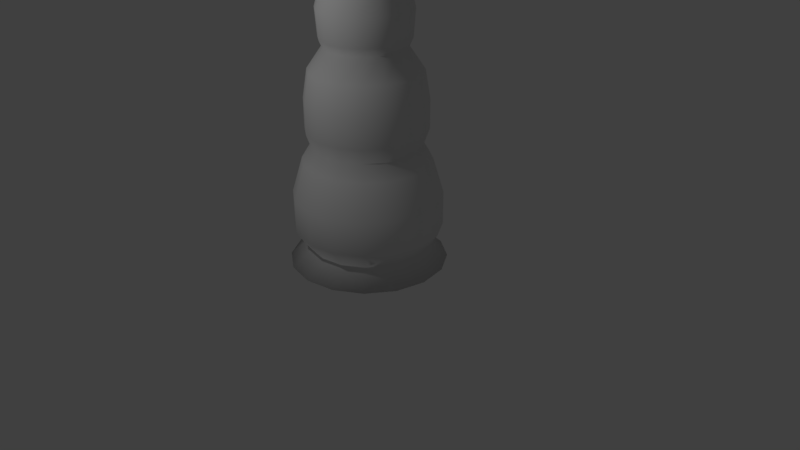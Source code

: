 # Source: Tentacle3D.blend  (saved by Blender 2.78.0; exported with 4.5.12 LTS)
import bpy
from mathutils import Matrix  # noqa: F401  (used for matrix-valued properties, if any)

bpy.ops.wm.read_factory_settings(use_empty=True)
scene = bpy.context.scene
scene.name = 'Scene'

# ---- collections
col_collection_1 = bpy.data.collections.new('Collection 1'); scene.collection.children.link(col_collection_1)

# ---- materials (node trees are filled in below, after node groups)
mat_material_001 = bpy.data.materials.new('Material.001')
mat_material_001.alpha_threshold = 0.0
mat_material_001.use_transparent_shadow = False
mat_material_001.roughness = 0.5

# ---- material node trees

# ---- world
world_world = bpy.data.worlds.new('World'); scene.world = world_world
world_world.color = (0.05088, 0.05088, 0.05088)
world_world.use_sun_shadow = False
world_world.sun_shadow_jitter_overblur = 0.0
world_world.cycles.sampling_method = 'MANUAL'

# ---- cameras
cam_camera = bpy.data.cameras.new('Camera')
cam_camera.clip_end = 100.0
cam_camera.lens = 35.0
cam_camera.sensor_width = 32.0
cam_camera.sensor_height = 18.0
cam_camera.ortho_scale = 7.314
cam_camera.dof.focus_distance = 0.0
cam_camera.dof.aperture_fstop = 128.0

# ---- lights
light_lamp = bpy.data.lights.new('Lamp', 'POINT')
light_lamp.transmission_factor = 0.0
light_lamp.cutoff_distance = 30.0
light_lamp.energy = 100.0
light_lamp.shadow_buffer_clip_start = 1.001
light_lamp.shadow_soft_size = 0.1
light_lamp.shadow_maximum_resolution = 0.006
light_lamp.use_absolute_resolution = True

# ---- meshes
me_cylinder = bpy.data.meshes.new('Cylinder')
me_cylinder.from_pydata([(0.0, 1.0, 0.0004997), (9.032e-09, 0.7576, 0.2168), (0.3827, 0.9239, 0.0004997), (0.2899, 0.6999, 0.2168), (0.7071, 0.7071, 0.0004997), (0.5357, 0.5357, 0.2168), (0.9239, 0.3827, 0.0004997), (0.6999, 0.2899, 0.2168), (1.0, -4.371e-08, 0.0004997), (0.7576, -3.04e-08, 0.2168), (0.9239, -0.3827, 0.0004997), (0.6999, -0.2899, 0.2168), (0.7071, -0.7071, 0.0004997), (0.5357, -0.5357, 0.2168), (0.3827, -0.9239, 0.0004997), (0.2899, -0.6999, 0.2168), (1.51e-07, -1.0, 0.0004997), (1.234e-07, -0.7576, 0.2168), (-0.3827, -0.9239, 0.0004997), (-0.2899, -0.6999, 0.2168), (-0.7071, -0.7071, 0.0004997), (-0.5357, -0.5357, 0.2168), (-0.9239, -0.3827, 0.0004997), (-0.6999, -0.2899, 0.2168), (-1.0, 1.192e-08, 0.0004997), (-0.7576, 1.174e-08, 0.2168), (-0.9239, 0.3827, 0.0004997), (-0.6999, 0.2899, 0.2168), (-0.7071, 0.7071, 0.0004997), (-0.5357, 0.5357, 0.2168), (-0.3827, 0.9239, 0.0004997), (-0.2899, 0.6999, 0.2168), (-3.656e-09, 0.9346, 0.4572), (0.3576, 0.8634, 0.4572), (0.6608, 0.6608, 0.4572), (0.8634, 0.3576, 0.4572), (0.9346, -3.664e-08, 0.4572), (0.8634, -0.3576, 0.4572), (0.6608, -0.6608, 0.4572), (0.3576, -0.8634, 0.4572), (1.375e-07, -0.9346, 0.4572), (-0.3576, -0.8634, 0.4572), (-0.6608, -0.6608, 0.4572), (-0.8634, -0.3576, 0.4572), (-0.9346, 1.536e-08, 0.4572), (-0.8634, 0.3576, 0.4572), (-0.6608, 0.6608, 0.4572), (-0.3576, 0.8634, 0.4572), (-3.656e-09, 0.9346, 0.8848), (0.3576, 0.8634, 0.8848), (0.6608, 0.6608, 0.8848), (0.8634, 0.3576, 0.8848), (0.9346, -3.664e-08, 0.8848), (0.8634, -0.3576, 0.8848), (0.6608, -0.6608, 0.8848), (0.3576, -0.8634, 0.8848), (1.375e-07, -0.9346, 0.8848), (-0.3576, -0.8634, 0.8848), (-0.6608, -0.6608, 0.8848), (-0.8634, -0.3576, 0.8848), (-0.9346, 1.536e-08, 0.8848), (-0.8634, 0.3576, 0.8848), (-0.6608, 0.6608, 0.8848), (-0.3576, 0.8634, 0.8848), (4.308e-09, 0.8012, 1.334), (0.3066, 0.7402, 1.334), (0.5665, 0.5665, 1.334), (0.7402, 0.3066, 1.334), (0.8012, -3.061e-08, 1.334), (0.7402, -0.3066, 1.334), (0.5665, -0.5665, 1.334), (0.3066, -0.7402, 1.334), (1.253e-07, -0.8012, 1.334), (-0.3066, -0.7402, 1.334), (-0.5665, -0.5665, 1.334), (-0.7402, -0.3066, 1.334), (-0.8012, 1.396e-08, 1.334), (-0.7402, 0.3066, 1.334), (-0.5665, 0.5665, 1.334), (-0.3066, 0.7402, 1.334), (1.006e-08, 0.6853, 1.525), (0.2622, 0.6331, 1.525), (0.4845, 0.4845, 1.525), (0.6331, 0.2622, 1.525), (0.6853, -2.475e-08, 1.525), (0.6331, -0.2622, 1.525), (0.4845, -0.4845, 1.525), (0.2622, -0.6331, 1.525), (1.135e-07, -0.6853, 1.525), (-0.2622, -0.6331, 1.525), (-0.4845, -0.4845, 1.525), (-0.6331, -0.2622, 1.525), (-0.6853, 1.337e-08, 1.525), (-0.6331, 0.2622, 1.525), (-0.4845, 0.4845, 1.525), (-0.2622, 0.6331, 1.525), (4.917e-09, 0.7537, 1.715), (0.2884, 0.6964, 1.715), (0.533, 0.533, 1.715), (0.6964, 0.2884, 1.715), (0.7537, -2.834e-08, 1.715), (0.6964, -0.2884, 1.715), (0.533, -0.533, 1.715), (0.2884, -0.6964, 1.715), (1.187e-07, -0.7537, 1.715), (-0.2884, -0.6964, 1.715), (-0.533, -0.533, 1.715), (-0.6964, -0.2884, 1.715), (-0.7537, 1.359e-08, 1.715), (-0.6964, 0.2884, 1.715), (-0.533, 0.533, 1.715), (-0.2884, 0.6964, 1.715), (4.917e-09, 0.7537, 2.089), (0.2884, 0.6964, 2.089), (0.533, 0.533, 2.089), (0.6964, 0.2884, 2.089), (0.7537, -2.834e-08, 2.089), (0.6964, -0.2884, 2.089), (0.533, -0.533, 2.089), (0.2884, -0.6964, 2.089), (1.187e-07, -0.7537, 2.089), (-0.2884, -0.6964, 2.089), (-0.533, -0.533, 2.089), (-0.6964, -0.2884, 2.089), (-0.7537, 1.359e-08, 2.089), (-0.6964, 0.2884, 2.089), (-0.533, 0.533, 2.089), (-0.2884, 0.6964, 2.089), (1.109e-08, 0.6947, 2.446), (0.2659, 0.6419, 2.446), (0.4913, 0.4913, 2.446), (0.6419, 0.2659, 2.446), (0.6947, -2.671e-08, 2.446), (0.6419, -0.2659, 2.446), (0.4913, -0.4913, 2.446), (0.2659, -0.6419, 2.446), (1.16e-07, -0.6947, 2.446), (-0.2659, -0.6419, 2.446), (-0.4913, -0.4913, 2.446), (-0.6419, -0.2659, 2.446), (-0.6947, 1.194e-08, 2.446), (-0.6419, 0.2659, 2.446), (-0.4913, 0.4913, 2.446), (-0.2659, 0.6419, 2.446), (3.107e-08, 0.5084, 2.717), (0.1945, 0.4697, 2.717), (0.3595, 0.3595, 2.717), (0.4697, 0.1945, 2.717), (0.5084, -2.085e-08, 2.717), (0.4697, -0.1945, 2.717), (0.3595, -0.3595, 2.717), (0.1945, -0.4697, 2.717), (1.078e-07, -0.5084, 2.717), (-0.1945, -0.4697, 2.717), (-0.3595, -0.3595, 2.717), (-0.4697, -0.1945, 2.717), (-0.5084, 7.438e-09, 2.717), (-0.4697, 0.1945, 2.717), (-0.3595, 0.3595, 2.717), (-0.1945, 0.4697, 2.717), (2.584e-08, 0.5525, 2.816), (0.2114, 0.5104, 2.816), (0.3907, 0.3907, 2.816), (0.5104, 0.2114, 2.816), (0.5525, -2.298e-08, 2.816), (0.5104, -0.2114, 2.816), (0.3907, -0.3907, 2.816), (0.2114, -0.5104, 2.816), (1.093e-07, -0.5525, 2.816), (-0.2114, -0.5104, 2.816), (-0.3907, -0.3907, 2.816), (-0.5104, -0.2114, 2.816), (-0.5525, 7.76e-09, 2.816), (-0.5104, 0.2114, 2.816), (-0.3907, 0.3907, 2.816), (-0.2114, 0.5104, 2.816), (2.324e-08, 0.5777, 3.16), (0.2211, 0.5337, 3.16), (0.4085, 0.4085, 3.16), (0.5337, 0.2211, 3.16), (0.5777, -2.42e-08, 3.16), (0.5337, -0.2211, 3.16), (0.4085, -0.4085, 3.16), (0.2211, -0.5337, 3.16), (1.105e-07, -0.5777, 3.16), (-0.2211, -0.5337, 3.16), (-0.4085, -0.4085, 3.16), (-0.5337, -0.2211, 3.16), (-0.5777, 7.944e-09, 3.16), (-0.5337, 0.2211, 3.16), (-0.4085, 0.4085, 3.16), (-0.2211, 0.5337, 3.16), (4.1e-08, 0.4553, 3.603), (0.1742, 0.4207, 3.603), (0.322, 0.322, 3.603), (0.4207, 0.1742, 3.603), (0.4553, -1.828e-08, 3.603), (0.4207, -0.1742, 3.603), (0.322, -0.322, 3.603), (0.1742, -0.4207, 3.603), (1.098e-07, -0.4553, 3.603), (-0.1742, -0.4207, 3.603), (-0.322, -0.322, 3.603), (-0.4207, -0.1742, 3.603), (-0.4553, 7.051e-09, 3.603), (-0.4207, 0.1742, 3.603), (-0.322, 0.322, 3.603), (-0.1742, 0.4207, 3.603), (5.17e-08, 0.3567, 3.835), (0.1365, 0.3296, 3.835), (0.2523, 0.2523, 3.835), (0.3296, 0.1365, 3.835), (0.3567, -1.021e-08, 3.835), (0.3296, -0.1365, 3.835), (0.2523, -0.2523, 3.835), (0.1365, -0.3296, 3.835), (1.056e-07, -0.3567, 3.835), (-0.1365, -0.3296, 3.835), (-0.2523, -0.2523, 3.835), (-0.3296, -0.1365, 3.835), (-0.3567, 9.638e-09, 3.835), (-0.3296, 0.1365, 3.835), (-0.2523, 0.2523, 3.835), (-0.1365, 0.3296, 3.835), (6.524e-08, 0.2314, 4.21), (0.08855, 0.2138, 4.21), (0.1636, 0.1636, 4.21), (0.2138, 0.08855, 4.21), (0.2314, -8.53e-09, 4.21), (0.2138, -0.08855, 4.21), (0.1636, -0.1636, 4.21), (0.08855, -0.2138, 4.21), (1.002e-07, -0.2314, 4.21), (-0.08855, -0.2138, 4.21), (-0.1636, -0.1636, 4.21), (-0.2138, -0.08855, 4.21), (-0.2314, 4.344e-09, 4.21), (-0.2138, 0.08855, 4.21), (-0.1636, 0.1636, 4.21), (-0.08855, 0.2138, 4.21), (7.601e-08, 0.1471, 4.481), (0.05628, 0.1359, 4.481), (0.104, 0.104, 4.481), (0.1359, 0.05628, 4.481), (0.1471, -4.858e-09, 4.481), (0.1359, -0.05628, 4.481), (0.104, -0.104, 4.481), (0.05628, -0.1359, 4.481), (9.822e-08, -0.1471, 4.481), (-0.05628, -0.1359, 4.481), (-0.104, -0.104, 4.481), (-0.1359, -0.05628, 4.481), (-0.1471, 3.323e-09, 4.481), (-0.1359, 0.05628, 4.481), (-0.104, 0.104, 4.481), (-0.05628, 0.1359, 4.481), (8.163e-08, 0.09451, 4.848), (0.03617, 0.08731, 4.848), (0.06683, 0.06683, 4.848), (0.08731, 0.03617, 4.848), (0.09451, -3.122e-09, 4.848), (0.08731, -0.03617, 4.848), (0.06683, -0.06683, 4.848), (0.03617, -0.08731, 4.848), (9.59e-08, -0.09451, 4.848), (-0.03617, -0.08731, 4.848), (-0.06683, -0.06683, 4.848), (-0.08731, -0.03617, 4.848), (-0.09451, 2.136e-09, 4.848), (-0.08731, 0.03617, 4.848), (-0.06683, 0.06683, 4.848), (-0.03617, 0.08731, 4.848), (8.666e-08, 0.05232, 5.07), (0.02002, 0.04833, 5.07), (0.03699, 0.03699, 5.07), (0.04833, 0.02002, 5.07), (0.05232, -1.313e-09, 5.07), (0.04833, -0.02002, 5.07), (0.03699, -0.03699, 5.07), (0.02002, -0.04833, 5.07), (9.456e-08, -0.05232, 5.07), (-0.02002, -0.04833, 5.07), (-0.03699, -0.03699, 5.07), (-0.04833, -0.02002, 5.07), (-0.05232, 1.598e-09, 5.07), (-0.04833, 0.02002, 5.07), (-0.03699, 0.03699, 5.07), (-0.02002, 0.04833, 5.07), (8.977e-08, 0.0336, 5.099), (0.01286, 0.03105, 5.099), (0.02376, 0.02376, 5.099), (0.03105, 0.01286, 5.099), (0.0336, -7.599e-10, 5.099), (0.03105, -0.01286, 5.099), (0.02376, -0.02376, 5.099), (0.01286, -0.03105, 5.099), (9.484e-08, -0.0336, 5.099), (-0.01286, -0.03105, 5.099), (-0.02376, -0.02376, 5.099), (-0.03105, -0.01286, 5.099), (-0.0336, 1.11e-09, 5.099), (-0.03105, 0.01286, 5.099), (-0.02376, 0.02376, 5.099), (-0.01286, 0.03105, 5.099), (9.325e-08, 5.821e-10, 5.099), (-0.4945, 0.4945, 0.0004997), (-0.6461, 0.2676, 0.0004997), (-0.6993, 7.534e-09, 0.0004997), (-0.6461, -0.2676, 0.0004997), (-0.4945, -0.4945, 0.0004997), (-0.2676, -0.6461, 0.0004997), (1.262e-07, -0.6993, 0.0004997), (0.2676, -0.6461, 0.0004997), (0.4945, -0.4945, 0.0004997), (0.6461, -0.2676, 0.0004997), (0.6993, -3.137e-08, 0.0004997), (0.6461, 0.2676, 0.0004997), (0.4945, 0.4945, 0.0004997), (0.2676, 0.6461, 0.0004997), (2.065e-08, 0.6993, 0.0004997), (-0.2676, 0.6461, 0.0004997), (-0.3395, 0.3395, 0.1144), (-0.4436, 0.1838, 0.1144), (-0.4802, 4.006e-09, 0.1144), (-0.4436, -0.1838, 0.1144), (-0.3395, -0.3395, 0.1144), (-0.1838, -0.4436, 0.1144), (1.182e-07, -0.4802, 0.1144), (0.1838, -0.4436, 0.1144), (0.3395, -0.3395, 0.1144), (0.4436, -0.1838, 0.1144), (0.4802, -2.271e-08, 0.1144), (0.4436, 0.1838, 0.1144), (0.3395, 0.3395, 0.1144), (0.1838, 0.4436, 0.1144), (4.57e-08, 0.4802, 0.1144), (-0.1838, 0.4436, 0.1144), (6.985e-08, 0.0, 0.1144)], [], [(0, 1, 3, 2), (2, 3, 5, 4), (4, 5, 7, 6), (6, 7, 9, 8), (8, 9, 11, 10), (10, 11, 13, 12), (12, 13, 15, 14), (14, 15, 17, 16), (16, 17, 19, 18), (18, 19, 21, 20), (20, 21, 23, 22), (22, 23, 25, 24), (24, 25, 27, 26), (26, 27, 29, 28), (28, 29, 31, 30), (30, 31, 1, 0), (13, 11, 37, 38), (23, 21, 42, 43), (1, 31, 47, 32), (9, 7, 35, 36), (19, 17, 40, 41), (29, 27, 45, 46), (5, 3, 33, 34), (15, 13, 38, 39), (25, 23, 43, 44), (11, 9, 36, 37), (21, 19, 41, 42), (31, 29, 46, 47), (7, 5, 34, 35), (17, 15, 39, 40), (3, 1, 32, 33), (27, 25, 44, 45), (46, 45, 61, 62), (39, 38, 54, 55), (47, 46, 62, 63), (40, 39, 55, 56), (33, 32, 48, 49), (32, 47, 63, 48), (41, 40, 56, 57), (34, 33, 49, 50), (42, 41, 57, 58), (35, 34, 50, 51), (43, 42, 58, 59), (36, 35, 51, 52), (44, 43, 59, 60), (37, 36, 52, 53), (45, 44, 60, 61), (38, 37, 53, 54), (52, 51, 67, 68), (60, 59, 75, 76), (53, 52, 68, 69), (61, 60, 76, 77), (54, 53, 69, 70), (62, 61, 77, 78), (55, 54, 70, 71), (63, 62, 78, 79), (56, 55, 71, 72), (49, 48, 64, 65), (48, 63, 79, 64), (57, 56, 72, 73), (50, 49, 65, 66), (58, 57, 73, 74), (51, 50, 66, 67), (59, 58, 74, 75), (73, 72, 88, 89), (66, 65, 81, 82), (74, 73, 89, 90), (67, 66, 82, 83), (75, 74, 90, 91), (68, 67, 83, 84), (76, 75, 91, 92), (69, 68, 84, 85), (77, 76, 92, 93), (70, 69, 85, 86), (78, 77, 93, 94), (71, 70, 86, 87), (79, 78, 94, 95), (72, 71, 87, 88), (65, 64, 80, 81), (64, 79, 95, 80), (94, 93, 109, 110), (87, 86, 102, 103), (95, 94, 110, 111), (88, 87, 103, 104), (81, 80, 96, 97), (80, 95, 111, 96), (89, 88, 104, 105), (82, 81, 97, 98), (90, 89, 105, 106), (83, 82, 98, 99), (91, 90, 106, 107), (84, 83, 99, 100), (92, 91, 107, 108), (85, 84, 100, 101), (93, 92, 108, 109), (86, 85, 101, 102), (100, 99, 115, 116), (108, 107, 123, 124), (101, 100, 116, 117), (109, 108, 124, 125), (102, 101, 117, 118), (110, 109, 125, 126), (103, 102, 118, 119), (111, 110, 126, 127), (104, 103, 119, 120), (97, 96, 112, 113), (96, 111, 127, 112), (105, 104, 120, 121), (98, 97, 113, 114), (106, 105, 121, 122), (99, 98, 114, 115), (107, 106, 122, 123), (121, 120, 136, 137), (114, 113, 129, 130), (122, 121, 137, 138), (115, 114, 130, 131), (123, 122, 138, 139), (116, 115, 131, 132), (124, 123, 139, 140), (117, 116, 132, 133), (125, 124, 140, 141), (118, 117, 133, 134), (126, 125, 141, 142), (119, 118, 134, 135), (127, 126, 142, 143), (120, 119, 135, 136), (113, 112, 128, 129), (112, 127, 143, 128), (142, 141, 157, 158), (135, 134, 150, 151), (143, 142, 158, 159), (136, 135, 151, 152), (129, 128, 144, 145), (128, 143, 159, 144), (137, 136, 152, 153), (130, 129, 145, 146), (138, 137, 153, 154), (131, 130, 146, 147), (139, 138, 154, 155), (132, 131, 147, 148), (140, 139, 155, 156), (133, 132, 148, 149), (141, 140, 156, 157), (134, 133, 149, 150), (156, 155, 171, 172), (149, 148, 164, 165), (157, 156, 172, 173), (150, 149, 165, 166), (158, 157, 173, 174), (151, 150, 166, 167), (159, 158, 174, 175), (152, 151, 167, 168), (145, 144, 160, 161), (144, 159, 175, 160), (153, 152, 168, 169), (146, 145, 161, 162), (154, 153, 169, 170), (147, 146, 162, 163), (155, 154, 170, 171), (148, 147, 163, 164), (162, 161, 177, 178), (170, 169, 185, 186), (163, 162, 178, 179), (171, 170, 186, 187), (164, 163, 179, 180), (172, 171, 187, 188), (165, 164, 180, 181), (173, 172, 188, 189), (166, 165, 181, 182), (174, 173, 189, 190), (167, 166, 182, 183), (175, 174, 190, 191), (168, 167, 183, 184), (161, 160, 176, 177), (160, 175, 191, 176), (169, 168, 184, 185), (183, 182, 198, 199), (191, 190, 206, 207), (184, 183, 199, 200), (177, 176, 192, 193), (176, 191, 207, 192), (185, 184, 200, 201), (178, 177, 193, 194), (186, 185, 201, 202), (179, 178, 194, 195), (187, 186, 202, 203), (180, 179, 195, 196), (188, 187, 203, 204), (181, 180, 196, 197), (189, 188, 204, 205), (182, 181, 197, 198), (190, 189, 205, 206), (204, 203, 219, 220), (197, 196, 212, 213), (205, 204, 220, 221), (198, 197, 213, 214), (206, 205, 221, 222), (199, 198, 214, 215), (207, 206, 222, 223), (200, 199, 215, 216), (193, 192, 208, 209), (192, 207, 223, 208), (201, 200, 216, 217), (194, 193, 209, 210), (202, 201, 217, 218), (195, 194, 210, 211), (203, 202, 218, 219), (196, 195, 211, 212), (210, 209, 225, 226), (218, 217, 233, 234), (211, 210, 226, 227), (219, 218, 234, 235), (212, 211, 227, 228), (220, 219, 235, 236), (213, 212, 228, 229), (221, 220, 236, 237), (214, 213, 229, 230), (222, 221, 237, 238), (215, 214, 230, 231), (223, 222, 238, 239), (216, 215, 231, 232), (209, 208, 224, 225), (208, 223, 239, 224), (217, 216, 232, 233), (231, 230, 246, 247), (239, 238, 254, 255), (232, 231, 247, 248), (225, 224, 240, 241), (224, 239, 255, 240), (233, 232, 248, 249), (226, 225, 241, 242), (234, 233, 249, 250), (227, 226, 242, 243), (235, 234, 250, 251), (228, 227, 243, 244), (236, 235, 251, 252), (229, 228, 244, 245), (237, 236, 252, 253), (230, 229, 245, 246), (238, 237, 253, 254), (252, 251, 267, 268), (245, 244, 260, 261), (253, 252, 268, 269), (246, 245, 261, 262), (254, 253, 269, 270), (247, 246, 262, 263), (255, 254, 270, 271), (248, 247, 263, 264), (241, 240, 256, 257), (240, 255, 271, 256), (249, 248, 264, 265), (242, 241, 257, 258), (250, 249, 265, 266), (243, 242, 258, 259), (251, 250, 266, 267), (244, 243, 259, 260), (266, 265, 281, 282), (259, 258, 274, 275), (267, 266, 282, 283), (260, 259, 275, 276), (268, 267, 283, 284), (261, 260, 276, 277), (269, 268, 284, 285), (262, 261, 277, 278), (270, 269, 285, 286), (263, 262, 278, 279), (271, 270, 286, 287), (264, 263, 279, 280), (257, 256, 272, 273), (256, 271, 287, 272), (265, 264, 280, 281), (258, 257, 273, 274), (287, 286, 302, 303), (280, 279, 295, 296), (273, 272, 288, 289), (272, 287, 303, 288), (281, 280, 296, 297), (274, 273, 289, 290), (282, 281, 297, 298), (275, 274, 290, 291), (283, 282, 298, 299), (276, 275, 291, 292), (284, 283, 299, 300), (277, 276, 292, 293), (285, 284, 300, 301), (278, 277, 293, 294), (286, 285, 301, 302), (279, 278, 294, 295), (293, 292, 304), (301, 300, 304), (294, 293, 304), (302, 301, 304), (295, 294, 304), (303, 302, 304), (296, 295, 304), (289, 288, 304), (288, 303, 304), (297, 296, 304), (290, 289, 304), (298, 297, 304), (291, 290, 304), (299, 298, 304), (292, 291, 304), (300, 299, 304), (20, 22, 308, 309), (30, 0, 319, 320), (6, 8, 315, 316), (16, 18, 310, 311), (26, 28, 305, 306), (2, 4, 317, 318), (12, 14, 312, 313), (22, 24, 307, 308), (8, 10, 314, 315), (18, 20, 309, 310), (28, 30, 320, 305), (4, 6, 316, 317), (14, 16, 311, 312), (0, 2, 318, 319), (24, 26, 306, 307), (10, 12, 313, 314), (319, 318, 334, 335), (313, 312, 328, 329), (306, 305, 321, 322), (307, 306, 322, 323), (314, 313, 329, 330), (308, 307, 323, 324), (315, 314, 330, 331), (309, 308, 324, 325), (316, 315, 331, 332), (310, 309, 325, 326), (317, 316, 332, 333), (311, 310, 326, 327), (320, 319, 335, 336), (318, 317, 333, 334), (312, 311, 327, 328), (305, 320, 336, 321), (333, 332, 337), (326, 325, 337), (334, 333, 337), (327, 326, 337), (336, 335, 337), (335, 334, 337), (328, 327, 337), (321, 336, 337), (329, 328, 337), (322, 321, 337), (330, 329, 337), (323, 322, 337), (331, 330, 337), (324, 323, 337), (332, 331, 337), (325, 324, 337)])
me_cylinder.polygons.foreach_set('use_smooth', [True] * 352)
_uv = me_cylinder.uv_layers.new(name='UVMap')
_uv.uv.foreach_set('vector', [0.8068, 0.08041, 0.7987, 0.04944, 0.8494, 0.04805, 0.8421, 0.0779, 0.8421, 0.0779, 0.8494, 0.04805, 0.8969, 0.04833, 0.8757, 0.08819, 0.8757, 0.08819, 0.8969, 0.04833, 0.9365, 0.08006, 0.9035, 0.1096, 0.9035, 0.1096, 0.9365, 0.08006, 0.9623, 0.1225, 0.9223, 0.1391, 0.9223, 0.1391, 0.9623, 0.1225, 0.9729, 0.1695, 0.9309, 0.1738, 0.9309, 0.1738, 0.9729, 0.1695, 0.971, 0.2163, 0.929, 0.2124, 0.929, 0.2124, 0.971, 0.2163, 0.9787, 0.2787, 0.9128, 0.2671, 0.9128, 0.2671, 0.918, 0.3035, 0.85, 0.3363, 0.8542, 0.28, 0.8542, 0.28, 0.85, 0.3363, 0.7925, 0.3236, 0.8107, 0.2743, 0.8107, 0.2743, 0.7925, 0.3236, 0.7431, 0.2949, 0.7752, 0.2559, 0.7752, 0.2559, 0.7431, 0.2949, 0.707, 0.2522, 0.7496, 0.2274, 0.7496, 0.2274, 0.707, 0.2522, 0.6883, 0.2003, 0.7362, 0.1924, 0.7362, 0.1924, 0.6883, 0.2003, 0.6896, 0.1458, 0.7365, 0.1557, 0.7365, 0.1557, 0.6896, 0.1458, 0.7173, 0.1053, 0.7499, 0.1219, 0.7499, 0.1219, 0.7173, 0.1053, 0.7583, 0.07774, 0.7745, 0.0957, 0.7745, 0.0957, 0.7583, 0.07774, 0.7987, 0.04944, 0.8068, 0.08041, 0.6938, 0.76, 0.6638, 0.7578, 0.6676, 0.7304, 0.7046, 0.7331, 0.3768, 0.7818, 0.3539, 0.7845, 0.3647, 0.762, 0.393, 0.7588, 0.1208, 0.7859, 0.09082, 0.7845, 0.08002, 0.762, 0.117, 0.7638, 0.6314, 0.7578, 0.6014, 0.76, 0.5906, 0.7331, 0.6276, 0.7304, 0.3239, 0.7859, 0.2914, 0.7859, 0.2876, 0.7638, 0.3277, 0.7638, 0.4225, 0.3222, 0.4518, 0.3154, 0.4505, 0.3342, 0.4144, 0.3425, 0.1832, 0.7845, 0.1533, 0.7859, 0.157, 0.7638, 0.194, 0.762, 0.7167, 0.7641, 0.6938, 0.76, 0.7046, 0.7331, 0.7329, 0.7381, 0.484, 0.3116, 0.5142, 0.3113, 0.5275, 0.3292, 0.4902, 0.3295, 0.6638, 0.7578, 0.6314, 0.7578, 0.6276, 0.7304, 0.6676, 0.7304, 0.3539, 0.7845, 0.3239, 0.7859, 0.3277, 0.7638, 0.3647, 0.762, 0.09082, 0.7845, 0.06787, 0.7818, 0.05171, 0.7588, 0.08002, 0.762, 0.6014, 0.76, 0.5784, 0.7641, 0.5623, 0.7381, 0.5906, 0.7331, 0.2914, 0.7859, 0.2615, 0.7845, 0.2507, 0.762, 0.2876, 0.7638, 0.1533, 0.7859, 0.1208, 0.7859, 0.117, 0.7638, 0.157, 0.7638, 0.4518, 0.3154, 0.484, 0.3116, 0.4902, 0.3295, 0.4505, 0.3342, 0.4144, 0.3425, 0.4505, 0.3342, 0.4562, 0.3756, 0.4201, 0.384, 0.2507, 0.762, 0.2223, 0.7588, 0.2223, 0.7155, 0.2507, 0.7187, 0.08002, 0.762, 0.05171, 0.7588, 0.05171, 0.7155, 0.08002, 0.7187, 0.2876, 0.7638, 0.2507, 0.762, 0.2507, 0.7187, 0.2876, 0.7205, 0.157, 0.7638, 0.117, 0.7638, 0.117, 0.7205, 0.157, 0.7205, 0.117, 0.7638, 0.08002, 0.762, 0.08002, 0.7187, 0.117, 0.7205, 0.3277, 0.7638, 0.2876, 0.7638, 0.2876, 0.7205, 0.3277, 0.7205, 0.194, 0.762, 0.157, 0.7638, 0.157, 0.7205, 0.194, 0.7187, 0.3647, 0.762, 0.3277, 0.7638, 0.3277, 0.7205, 0.3647, 0.7187, 0.2223, 0.7588, 0.194, 0.762, 0.194, 0.7187, 0.2223, 0.7155, 0.393, 0.7588, 0.3647, 0.762, 0.3647, 0.7187, 0.393, 0.7155, 0.6276, 0.7304, 0.5906, 0.7331, 0.5906, 0.6903, 0.6276, 0.6876, 0.4902, 0.3295, 0.5275, 0.3292, 0.5332, 0.3706, 0.4959, 0.371, 0.6676, 0.7304, 0.6276, 0.7304, 0.6276, 0.6876, 0.6676, 0.6876, 0.4505, 0.3342, 0.4902, 0.3295, 0.4959, 0.371, 0.4562, 0.3756, 0.7046, 0.7331, 0.6676, 0.7304, 0.6676, 0.6876, 0.7046, 0.6903, 0.6276, 0.6876, 0.5906, 0.6903, 0.5987, 0.6475, 0.6304, 0.6452, 0.4959, 0.371, 0.5332, 0.3706, 0.5315, 0.4183, 0.4996, 0.4186, 0.6676, 0.6876, 0.6276, 0.6876, 0.6304, 0.6452, 0.6647, 0.6452, 0.4562, 0.3756, 0.4959, 0.371, 0.4996, 0.4186, 0.4655, 0.4226, 0.7046, 0.6903, 0.6676, 0.6876, 0.6647, 0.6452, 0.6965, 0.6475, 0.4201, 0.384, 0.4562, 0.3756, 0.4655, 0.4226, 0.4345, 0.4298, 0.2507, 0.7187, 0.2223, 0.7155, 0.2345, 0.6692, 0.2588, 0.6719, 0.393, 0.3947, 0.4201, 0.384, 0.4345, 0.4298, 0.4113, 0.4389, 0.2876, 0.7205, 0.2507, 0.7187, 0.2588, 0.6719, 0.2905, 0.6734, 0.157, 0.7205, 0.117, 0.7205, 0.1199, 0.6734, 0.1542, 0.6734, 0.117, 0.7205, 0.08002, 0.7187, 0.08816, 0.6719, 0.1199, 0.6734, 0.3277, 0.7205, 0.2876, 0.7205, 0.2905, 0.6734, 0.3248, 0.6734, 0.194, 0.7187, 0.157, 0.7205, 0.1542, 0.6734, 0.1859, 0.6719, 0.3647, 0.7187, 0.3277, 0.7205, 0.3248, 0.6734, 0.3565, 0.6719, 0.2223, 0.7155, 0.194, 0.7187, 0.1859, 0.6719, 0.2102, 0.6692, 0.5332, 0.3706, 0.5623, 0.3747, 0.5564, 0.4218, 0.5315, 0.4183, 0.3248, 0.6734, 0.2905, 0.6734, 0.293, 0.6527, 0.3223, 0.6527, 0.1859, 0.6719, 0.1542, 0.6734, 0.1517, 0.6527, 0.1788, 0.6514, 0.3565, 0.6719, 0.3248, 0.6734, 0.3223, 0.6527, 0.3495, 0.6514, 0.2102, 0.6692, 0.1859, 0.6719, 0.1788, 0.6514, 0.1996, 0.649, 0.5315, 0.4183, 0.5564, 0.4218, 0.5487, 0.4434, 0.5274, 0.4404, 0.6304, 0.6452, 0.5987, 0.6475, 0.6058, 0.6302, 0.6329, 0.6283, 0.4996, 0.4186, 0.5315, 0.4183, 0.5274, 0.4404, 0.5001, 0.4407, 0.6647, 0.6452, 0.6304, 0.6452, 0.6329, 0.6283, 0.6623, 0.6283, 0.4655, 0.4226, 0.4996, 0.4186, 0.5001, 0.4407, 0.471, 0.4441, 0.6965, 0.6475, 0.6647, 0.6452, 0.6623, 0.6283, 0.6894, 0.6302, 0.4345, 0.4298, 0.4655, 0.4226, 0.471, 0.4441, 0.4445, 0.4502, 0.2588, 0.6719, 0.2345, 0.6692, 0.2451, 0.649, 0.2659, 0.6514, 0.4113, 0.4389, 0.4345, 0.4298, 0.4445, 0.4502, 0.4246, 0.4581, 0.2905, 0.6734, 0.2588, 0.6719, 0.2659, 0.6514, 0.293, 0.6527, 0.1542, 0.6734, 0.1199, 0.6734, 0.1224, 0.6527, 0.1517, 0.6527, 0.1199, 0.6734, 0.08816, 0.6719, 0.09523, 0.6514, 0.1224, 0.6527, 0.4445, 0.4502, 0.471, 0.4441, 0.4718, 0.4608, 0.4426, 0.4675, 0.7101, 0.6339, 0.6894, 0.6302, 0.6936, 0.6101, 0.7164, 0.6141, 0.09523, 0.6514, 0.07447, 0.649, 0.06822, 0.6303, 0.09105, 0.6329, 0.293, 0.6527, 0.2659, 0.6514, 0.2617, 0.6329, 0.2915, 0.6343, 0.1517, 0.6527, 0.1224, 0.6527, 0.1209, 0.6343, 0.1532, 0.6343, 0.1224, 0.6527, 0.09523, 0.6514, 0.09105, 0.6329, 0.1209, 0.6343, 0.3223, 0.6527, 0.293, 0.6527, 0.2915, 0.6343, 0.3238, 0.6343, 0.1788, 0.6514, 0.1517, 0.6527, 0.1532, 0.6343, 0.183, 0.6329, 0.3495, 0.6514, 0.3223, 0.6527, 0.3238, 0.6343, 0.3536, 0.6329, 0.6058, 0.6302, 0.585, 0.6339, 0.5788, 0.6141, 0.6016, 0.6101, 0.3702, 0.649, 0.3495, 0.6514, 0.3536, 0.6329, 0.3765, 0.6303, 0.6329, 0.6283, 0.6058, 0.6302, 0.6016, 0.6101, 0.6314, 0.608, 0.5001, 0.4407, 0.5274, 0.4404, 0.5338, 0.4567, 0.5038, 0.457, 0.6623, 0.6283, 0.6329, 0.6283, 0.6314, 0.608, 0.6637, 0.608, 0.471, 0.4441, 0.5001, 0.4407, 0.5038, 0.457, 0.4718, 0.4608, 0.6894, 0.6302, 0.6623, 0.6283, 0.6637, 0.608, 0.6936, 0.6101, 0.6314, 0.608, 0.6016, 0.6101, 0.6016, 0.5727, 0.6314, 0.5705, 0.5038, 0.457, 0.5338, 0.4567, 0.5388, 0.493, 0.5088, 0.4932, 0.6637, 0.608, 0.6314, 0.608, 0.6314, 0.5705, 0.6637, 0.5705, 0.4718, 0.4608, 0.5038, 0.457, 0.5088, 0.4932, 0.4767, 0.497, 0.6936, 0.6101, 0.6637, 0.608, 0.6637, 0.5705, 0.6936, 0.5727, 0.4426, 0.4675, 0.4718, 0.4608, 0.4767, 0.497, 0.4476, 0.5037, 0.2617, 0.6329, 0.2389, 0.6303, 0.2389, 0.5925, 0.2617, 0.5951, 0.09105, 0.6329, 0.06822, 0.6303, 0.06822, 0.5925, 0.09105, 0.5951, 0.2915, 0.6343, 0.2617, 0.6329, 0.2617, 0.5951, 0.2915, 0.5965, 0.1532, 0.6343, 0.1209, 0.6343, 0.1209, 0.5965, 0.1532, 0.5965, 0.1209, 0.6343, 0.09105, 0.6329, 0.09105, 0.5951, 0.1209, 0.5965, 0.3238, 0.6343, 0.2915, 0.6343, 0.2915, 0.5965, 0.3238, 0.5965, 0.183, 0.6329, 0.1532, 0.6343, 0.1532, 0.5965, 0.183, 0.5951, 0.3536, 0.6329, 0.3238, 0.6343, 0.3238, 0.5965, 0.3536, 0.5951, 0.2058, 0.6303, 0.183, 0.6329, 0.183, 0.5951, 0.2058, 0.5925, 0.3765, 0.6303, 0.3536, 0.6329, 0.3536, 0.5951, 0.3765, 0.5925, 0.3238, 0.5965, 0.2915, 0.5965, 0.2928, 0.5596, 0.3225, 0.5596, 0.183, 0.5951, 0.1532, 0.5965, 0.1519, 0.5596, 0.1794, 0.5583, 0.3536, 0.5951, 0.3238, 0.5965, 0.3225, 0.5596, 0.35, 0.5583, 0.2058, 0.5925, 0.183, 0.5951, 0.1794, 0.5583, 0.2005, 0.5559, 0.5388, 0.493, 0.5623, 0.4963, 0.5618, 0.5325, 0.5402, 0.5295, 0.6314, 0.5705, 0.6016, 0.5727, 0.6052, 0.5379, 0.6327, 0.5359, 0.5088, 0.4932, 0.5388, 0.493, 0.5402, 0.5295, 0.5125, 0.5297, 0.6637, 0.5705, 0.6314, 0.5705, 0.6327, 0.5359, 0.6625, 0.5359, 0.4767, 0.497, 0.5088, 0.4932, 0.5125, 0.5297, 0.4829, 0.5332, 0.6936, 0.5727, 0.6637, 0.5705, 0.6625, 0.5359, 0.69, 0.5379, 0.4476, 0.5037, 0.4767, 0.497, 0.4829, 0.5332, 0.4561, 0.5394, 0.2617, 0.5951, 0.2389, 0.5925, 0.2442, 0.5559, 0.2653, 0.5583, 0.4257, 0.5124, 0.4476, 0.5037, 0.4561, 0.5394, 0.436, 0.5473, 0.2915, 0.5965, 0.2617, 0.5951, 0.2653, 0.5583, 0.2928, 0.5596, 0.1532, 0.5965, 0.1209, 0.5965, 0.1221, 0.5596, 0.1519, 0.5596, 0.1209, 0.5965, 0.09105, 0.5951, 0.09465, 0.5583, 0.1221, 0.5596, 0.4561, 0.5394, 0.4829, 0.5332, 0.4912, 0.5642, 0.4716, 0.5688, 0.2653, 0.5583, 0.2442, 0.5559, 0.2613, 0.5272, 0.2767, 0.529, 0.436, 0.5473, 0.4561, 0.5394, 0.4716, 0.5688, 0.4568, 0.5746, 0.2928, 0.5596, 0.2653, 0.5583, 0.2767, 0.529, 0.2968, 0.5299, 0.1519, 0.5596, 0.1221, 0.5596, 0.1261, 0.5299, 0.1479, 0.5299, 0.1221, 0.5596, 0.09465, 0.5583, 0.106, 0.529, 0.1261, 0.5299, 0.3225, 0.5596, 0.2928, 0.5596, 0.2968, 0.5299, 0.3186, 0.5299, 0.1794, 0.5583, 0.1519, 0.5596, 0.1479, 0.5299, 0.168, 0.529, 0.35, 0.5583, 0.3225, 0.5596, 0.3186, 0.5299, 0.3387, 0.529, 0.2005, 0.5559, 0.1794, 0.5583, 0.168, 0.529, 0.1834, 0.5272, 0.5402, 0.5295, 0.5618, 0.5325, 0.5489, 0.5637, 0.5331, 0.5615, 0.6327, 0.5359, 0.6052, 0.5379, 0.6166, 0.5138, 0.6367, 0.5123, 0.5125, 0.5297, 0.5402, 0.5295, 0.5331, 0.5615, 0.5128, 0.5617, 0.6625, 0.5359, 0.6327, 0.5359, 0.6367, 0.5123, 0.6585, 0.5123, 0.4829, 0.5332, 0.5125, 0.5297, 0.5128, 0.5617, 0.4912, 0.5642, 0.69, 0.5379, 0.6625, 0.5359, 0.6585, 0.5123, 0.6786, 0.5138, 0.5128, 0.5617, 0.5331, 0.5615, 0.5369, 0.5697, 0.5149, 0.5699, 0.6585, 0.5123, 0.6367, 0.5123, 0.6357, 0.5016, 0.6594, 0.5016, 0.4912, 0.5642, 0.5128, 0.5617, 0.5149, 0.5699, 0.4914, 0.5727, 0.6786, 0.5138, 0.6585, 0.5123, 0.6594, 0.5016, 0.6813, 0.5032, 0.4716, 0.5688, 0.4912, 0.5642, 0.4914, 0.5727, 0.4701, 0.5776, 0.694, 0.5165, 0.6786, 0.5138, 0.6813, 0.5032, 0.698, 0.5061, 0.106, 0.529, 0.09062, 0.5272, 0.08659, 0.5175, 0.1033, 0.5194, 0.2968, 0.5299, 0.2767, 0.529, 0.274, 0.5194, 0.2958, 0.5204, 0.1479, 0.5299, 0.1261, 0.5299, 0.1252, 0.5204, 0.1489, 0.5204, 0.1261, 0.5299, 0.106, 0.529, 0.1033, 0.5194, 0.1252, 0.5204, 0.3186, 0.5299, 0.2968, 0.5299, 0.2958, 0.5204, 0.3195, 0.5204, 0.168, 0.529, 0.1479, 0.5299, 0.1489, 0.5204, 0.1707, 0.5194, 0.3387, 0.529, 0.3186, 0.5299, 0.3195, 0.5204, 0.3414, 0.5194, 0.6166, 0.5138, 0.6012, 0.5165, 0.5971, 0.5061, 0.6139, 0.5032, 0.3541, 0.5272, 0.3387, 0.529, 0.3414, 0.5194, 0.3581, 0.5175, 0.6367, 0.5123, 0.6166, 0.5138, 0.6139, 0.5032, 0.6357, 0.5016, 0.1707, 0.5194, 0.1489, 0.5204, 0.1494, 0.4859, 0.1723, 0.4848, 0.3414, 0.5194, 0.3195, 0.5204, 0.32, 0.4859, 0.3429, 0.4848, 0.6139, 0.5032, 0.5971, 0.5061, 0.5948, 0.4714, 0.6123, 0.4683, 0.3581, 0.5175, 0.3414, 0.5194, 0.3429, 0.4848, 0.3604, 0.4828, 0.6357, 0.5016, 0.6139, 0.5032, 0.6123, 0.4683, 0.6352, 0.4666, 0.5149, 0.5699, 0.5369, 0.5697, 0.5429, 0.6024, 0.5199, 0.6026, 0.6594, 0.5016, 0.6357, 0.5016, 0.6352, 0.4666, 0.66, 0.4666, 0.4914, 0.5727, 0.5149, 0.5699, 0.5199, 0.6026, 0.4954, 0.6055, 0.6813, 0.5032, 0.6594, 0.5016, 0.66, 0.4666, 0.6828, 0.4683, 0.4701, 0.5776, 0.4914, 0.5727, 0.4954, 0.6055, 0.473, 0.6106, 0.698, 0.5061, 0.6813, 0.5032, 0.6828, 0.4683, 0.7003, 0.4714, 0.1033, 0.5194, 0.08659, 0.5175, 0.08429, 0.4828, 0.1018, 0.4848, 0.2958, 0.5204, 0.274, 0.5194, 0.2724, 0.4848, 0.2953, 0.4859, 0.1489, 0.5204, 0.1252, 0.5204, 0.1247, 0.4859, 0.1494, 0.4859, 0.1252, 0.5204, 0.1033, 0.5194, 0.1018, 0.4848, 0.1247, 0.4859, 0.3195, 0.5204, 0.2958, 0.5204, 0.2953, 0.4859, 0.32, 0.4859, 0.2724, 0.4848, 0.2549, 0.4828, 0.2661, 0.4372, 0.2799, 0.4388, 0.4563, 0.6172, 0.473, 0.6106, 0.4867, 0.6556, 0.4735, 0.6608, 0.2953, 0.4859, 0.2724, 0.4848, 0.2799, 0.4388, 0.2979, 0.4396, 0.1494, 0.4859, 0.1247, 0.4859, 0.1273, 0.4396, 0.1468, 0.4396, 0.1247, 0.4859, 0.1018, 0.4848, 0.1093, 0.4388, 0.1273, 0.4396, 0.32, 0.4859, 0.2953, 0.4859, 0.2979, 0.4396, 0.3174, 0.4396, 0.1723, 0.4848, 0.1494, 0.4859, 0.1468, 0.4396, 0.1648, 0.4388, 0.3429, 0.4848, 0.32, 0.4859, 0.3174, 0.4396, 0.3354, 0.4388, 0.1898, 0.4828, 0.1723, 0.4848, 0.1648, 0.4388, 0.1786, 0.4372, 0.5429, 0.6024, 0.5609, 0.6049, 0.556, 0.651, 0.5418, 0.6491, 0.6352, 0.4666, 0.6123, 0.4683, 0.6198, 0.426, 0.6378, 0.4247, 0.5199, 0.6026, 0.5429, 0.6024, 0.5418, 0.6491, 0.5237, 0.6492, 0.66, 0.4666, 0.6352, 0.4666, 0.6378, 0.4247, 0.6573, 0.4247, 0.4954, 0.6055, 0.5199, 0.6026, 0.5237, 0.6492, 0.5043, 0.6515, 0.6828, 0.4683, 0.66, 0.4666, 0.6573, 0.4247, 0.6754, 0.426, 0.473, 0.6106, 0.4954, 0.6055, 0.5043, 0.6515, 0.4867, 0.6556, 0.5237, 0.6492, 0.5418, 0.6491, 0.5393, 0.6747, 0.525, 0.6748, 0.6573, 0.4247, 0.6378, 0.4247, 0.6399, 0.4032, 0.6552, 0.4032, 0.5043, 0.6515, 0.5237, 0.6492, 0.525, 0.6748, 0.5099, 0.6766, 0.6754, 0.426, 0.6573, 0.4247, 0.6552, 0.4032, 0.6693, 0.4042, 0.4867, 0.6556, 0.5043, 0.6515, 0.5099, 0.6766, 0.4961, 0.6798, 0.2799, 0.4388, 0.2661, 0.4372, 0.2751, 0.413, 0.2859, 0.4142, 0.4735, 0.6608, 0.4867, 0.6556, 0.4961, 0.6798, 0.4857, 0.6839, 0.2979, 0.4396, 0.2799, 0.4388, 0.2859, 0.4142, 0.3, 0.4149, 0.1468, 0.4396, 0.1273, 0.4396, 0.1294, 0.4149, 0.1447, 0.4149, 0.1273, 0.4396, 0.1093, 0.4388, 0.1153, 0.4142, 0.1294, 0.4149, 0.3174, 0.4396, 0.2979, 0.4396, 0.3, 0.4149, 0.3153, 0.4149, 0.1648, 0.4388, 0.1468, 0.4396, 0.1447, 0.4149, 0.1588, 0.4142, 0.3354, 0.4388, 0.3174, 0.4396, 0.3153, 0.4149, 0.3294, 0.4142, 0.1786, 0.4372, 0.1648, 0.4388, 0.1588, 0.4142, 0.1696, 0.413, 0.5418, 0.6491, 0.556, 0.651, 0.5504, 0.6763, 0.5393, 0.6747, 0.6378, 0.4247, 0.6198, 0.426, 0.6258, 0.4042, 0.6399, 0.4032, 0.1588, 0.4142, 0.1447, 0.4149, 0.142, 0.3754, 0.1511, 0.375, 0.3294, 0.4142, 0.3153, 0.4149, 0.3126, 0.3754, 0.3218, 0.375, 0.1696, 0.413, 0.1588, 0.4142, 0.1511, 0.375, 0.1582, 0.3742, 0.5393, 0.6747, 0.5504, 0.6763, 0.5443, 0.7159, 0.5371, 0.7149, 0.6399, 0.4032, 0.6258, 0.4042, 0.6335, 0.3688, 0.6426, 0.3681, 0.525, 0.6748, 0.5393, 0.6747, 0.5371, 0.7149, 0.5278, 0.715, 0.6552, 0.4032, 0.6399, 0.4032, 0.6426, 0.3681, 0.6525, 0.3681, 0.5099, 0.6766, 0.525, 0.6748, 0.5278, 0.715, 0.518, 0.7162, 0.6693, 0.4042, 0.6552, 0.4032, 0.6525, 0.3681, 0.6617, 0.3688, 0.4961, 0.6798, 0.5099, 0.6766, 0.518, 0.7162, 0.5091, 0.7182, 0.2859, 0.4142, 0.2751, 0.413, 0.2865, 0.3742, 0.2936, 0.375, 0.4857, 0.6839, 0.4961, 0.6798, 0.5091, 0.7182, 0.5024, 0.7209, 0.3, 0.4149, 0.2859, 0.4142, 0.2936, 0.375, 0.3027, 0.3754, 0.1447, 0.4149, 0.1294, 0.4149, 0.1321, 0.3754, 0.142, 0.3754, 0.1294, 0.4149, 0.1153, 0.4142, 0.1229, 0.375, 0.1321, 0.3754, 0.3153, 0.4149, 0.3, 0.4149, 0.3027, 0.3754, 0.3126, 0.3754, 0.2936, 0.375, 0.2865, 0.3742, 0.2942, 0.3462, 0.2987, 0.3467, 0.5024, 0.7209, 0.5091, 0.7182, 0.518, 0.7459, 0.5138, 0.7476, 0.3027, 0.3754, 0.2936, 0.375, 0.2987, 0.3467, 0.3045, 0.3469, 0.142, 0.3754, 0.1321, 0.3754, 0.1339, 0.3469, 0.1402, 0.3469, 0.1321, 0.3754, 0.1229, 0.375, 0.1281, 0.3467, 0.1339, 0.3469, 0.3126, 0.3754, 0.3027, 0.3754, 0.3045, 0.3469, 0.3108, 0.3469, 0.1511, 0.375, 0.142, 0.3754, 0.1402, 0.3469, 0.146, 0.3467, 0.3218, 0.375, 0.3126, 0.3754, 0.3108, 0.3469, 0.3166, 0.3467, 0.1582, 0.3742, 0.1511, 0.375, 0.146, 0.3467, 0.1505, 0.3462, 0.5371, 0.7149, 0.5443, 0.7159, 0.5404, 0.7445, 0.5358, 0.7438, 0.6426, 0.3681, 0.6335, 0.3688, 0.6386, 0.343, 0.6444, 0.3426, 0.5278, 0.715, 0.5371, 0.7149, 0.5358, 0.7438, 0.53, 0.7439, 0.6525, 0.3681, 0.6426, 0.3681, 0.6444, 0.3426, 0.6507, 0.3426, 0.518, 0.7162, 0.5278, 0.715, 0.53, 0.7439, 0.5237, 0.7446, 0.6617, 0.3688, 0.6525, 0.3681, 0.6507, 0.3426, 0.6566, 0.343, 0.5091, 0.7182, 0.518, 0.7162, 0.5237, 0.7446, 0.518, 0.7459, 0.53, 0.7439, 0.5358, 0.7438, 0.5377, 0.7811, 0.5339, 0.7811, 0.6507, 0.3426, 0.6444, 0.3426, 0.6456, 0.3068, 0.6496, 0.3068, 0.5237, 0.7446, 0.53, 0.7439, 0.5339, 0.7811, 0.5299, 0.7816, 0.6566, 0.343, 0.6507, 0.3426, 0.6496, 0.3068, 0.6533, 0.3071, 0.518, 0.7459, 0.5237, 0.7446, 0.5299, 0.7816, 0.5263, 0.7824, 0.2987, 0.3467, 0.2942, 0.3462, 0.299, 0.3086, 0.3019, 0.309, 0.1281, 0.3467, 0.1236, 0.3462, 0.1284, 0.3086, 0.1313, 0.309, 0.3045, 0.3469, 0.2987, 0.3467, 0.3019, 0.309, 0.3056, 0.3091, 0.1402, 0.3469, 0.1339, 0.3469, 0.135, 0.3091, 0.1391, 0.3091, 0.1339, 0.3469, 0.1281, 0.3467, 0.1313, 0.309, 0.135, 0.3091, 0.3108, 0.3469, 0.3045, 0.3469, 0.3056, 0.3091, 0.3097, 0.3091, 0.146, 0.3467, 0.1402, 0.3469, 0.1391, 0.3091, 0.1428, 0.309, 0.3166, 0.3467, 0.3108, 0.3469, 0.3097, 0.3091, 0.3134, 0.309, 0.1505, 0.3462, 0.146, 0.3467, 0.1428, 0.309, 0.1457, 0.3086, 0.3211, 0.3462, 0.3166, 0.3467, 0.3134, 0.309, 0.3163, 0.3086, 0.6444, 0.3426, 0.6386, 0.343, 0.6418, 0.3071, 0.6456, 0.3068, 0.3134, 0.309, 0.3097, 0.3091, 0.3088, 0.2862, 0.3109, 0.2861, 0.1457, 0.3086, 0.1428, 0.309, 0.1402, 0.2861, 0.1418, 0.2859, 0.5377, 0.7811, 0.5406, 0.7815, 0.5398, 0.8041, 0.5382, 0.8038, 0.6456, 0.3068, 0.6418, 0.3071, 0.6444, 0.2856, 0.6465, 0.2854, 0.5339, 0.7811, 0.5377, 0.7811, 0.5382, 0.8038, 0.5361, 0.8039, 0.6496, 0.3068, 0.6456, 0.3068, 0.6465, 0.2854, 0.6487, 0.2854, 0.5299, 0.7816, 0.5339, 0.7811, 0.5361, 0.8039, 0.5339, 0.8041, 0.6533, 0.3071, 0.6496, 0.3068, 0.6487, 0.2854, 0.6508, 0.2856, 0.5263, 0.7824, 0.5299, 0.7816, 0.5339, 0.8041, 0.5319, 0.8046, 0.3019, 0.309, 0.299, 0.3086, 0.3029, 0.2859, 0.3045, 0.2861, 0.5235, 0.7835, 0.5263, 0.7824, 0.5319, 0.8046, 0.5304, 0.8052, 0.3056, 0.3091, 0.3019, 0.309, 0.3045, 0.2861, 0.3065, 0.2862, 0.1391, 0.3091, 0.135, 0.3091, 0.1359, 0.2862, 0.1382, 0.2862, 0.135, 0.3091, 0.1313, 0.309, 0.1338, 0.2861, 0.1359, 0.2862, 0.3097, 0.3091, 0.3056, 0.3091, 0.3065, 0.2862, 0.3088, 0.2862, 0.1428, 0.309, 0.1391, 0.3091, 0.1382, 0.2862, 0.1402, 0.2861, 0.5304, 0.8052, 0.5319, 0.8046, 0.5335, 0.8077, 0.5325, 0.8081, 0.3065, 0.2862, 0.3045, 0.2861, 0.3056, 0.283, 0.3069, 0.283, 0.1382, 0.2862, 0.1359, 0.2862, 0.1363, 0.283, 0.1377, 0.283, 0.1359, 0.2862, 0.1338, 0.2861, 0.135, 0.283, 0.1363, 0.283, 0.3088, 0.2862, 0.3065, 0.2862, 0.3069, 0.283, 0.3084, 0.283, 0.1402, 0.2861, 0.1382, 0.2862, 0.1377, 0.283, 0.1391, 0.283, 0.3109, 0.2861, 0.3088, 0.2862, 0.3084, 0.283, 0.3097, 0.283, 0.1418, 0.2859, 0.1402, 0.2861, 0.1391, 0.283, 0.1401, 0.2828, 0.5382, 0.8038, 0.5398, 0.8041, 0.5386, 0.8074, 0.5375, 0.8073, 0.6465, 0.2854, 0.6444, 0.2856, 0.6455, 0.2829, 0.6469, 0.2828, 0.5361, 0.8039, 0.5382, 0.8038, 0.5375, 0.8073, 0.5362, 0.8073, 0.6487, 0.2854, 0.6465, 0.2854, 0.6469, 0.2828, 0.6483, 0.2828, 0.5339, 0.8041, 0.5361, 0.8039, 0.5362, 0.8073, 0.5348, 0.8074, 0.6508, 0.2856, 0.6487, 0.2854, 0.6483, 0.2828, 0.6496, 0.2829, 0.5319, 0.8046, 0.5339, 0.8041, 0.5348, 0.8074, 0.5335, 0.8077, 0.3045, 0.2861, 0.3029, 0.2859, 0.3046, 0.2828, 0.3056, 0.283, 0.4303, 0.8148, 0.4288, 0.8148, 0.4296, 0.8115, 0.4288, 0.8081, 0.4303, 0.8081, 0.4296, 0.8115, 0.4316, 0.8143, 0.4303, 0.8148, 0.4296, 0.8115, 0.4275, 0.8086, 0.4288, 0.8081, 0.4296, 0.8115, 0.4326, 0.8134, 0.4316, 0.8143, 0.4296, 0.8115, 0.4265, 0.8096, 0.4275, 0.8086, 0.4296, 0.8115, 0.4332, 0.8122, 0.4326, 0.8134, 0.4296, 0.8115, 0.4259, 0.8122, 0.4259, 0.8108, 0.4296, 0.8115, 0.4259, 0.8108, 0.4265, 0.8096, 0.4296, 0.8115, 0.4332, 0.8108, 0.4332, 0.8122, 0.4296, 0.8115, 0.4265, 0.8134, 0.4259, 0.8122, 0.4296, 0.8115, 0.4326, 0.8096, 0.4332, 0.8108, 0.4296, 0.8115, 0.4275, 0.8143, 0.4265, 0.8134, 0.4296, 0.8115, 0.4316, 0.8086, 0.4326, 0.8096, 0.4296, 0.8115, 0.4288, 0.8148, 0.4275, 0.8143, 0.4296, 0.8115, 0.4303, 0.8081, 0.4316, 0.8086, 0.4296, 0.8115, 0.7752, 0.2559, 0.7496, 0.2274, 0.7741, 0.2113, 0.7928, 0.2312, 0.7745, 0.0957, 0.8068, 0.08041, 0.8144, 0.1069, 0.7914, 0.1177, 0.9035, 0.1096, 0.9223, 0.1391, 0.897, 0.1503, 0.8836, 0.1284, 0.8542, 0.28, 0.8107, 0.2743, 0.8186, 0.2433, 0.849, 0.2448, 0.7365, 0.1557, 0.7499, 0.1219, 0.7739, 0.1363, 0.7644, 0.1604, 0.8421, 0.0779, 0.8757, 0.08819, 0.8637, 0.1127, 0.8396, 0.1052, 0.929, 0.2124, 0.9128, 0.2671, 0.8803, 0.2321, 0.8981, 0.2047, 0.7496, 0.2274, 0.7362, 0.1924, 0.7643, 0.1865, 0.7741, 0.2113, 0.9223, 0.1391, 0.9309, 0.1738, 0.9023, 0.1763, 0.897, 0.1503, 0.8107, 0.2743, 0.7752, 0.2559, 0.7928, 0.2312, 0.8186, 0.2433, 0.7499, 0.1219, 0.7745, 0.0957, 0.7914, 0.1177, 0.7739, 0.1363, 0.8757, 0.08819, 0.9035, 0.1096, 0.8836, 0.1284, 0.8637, 0.1127, 0.9128, 0.2671, 0.8542, 0.28, 0.849, 0.2448, 0.8803, 0.2321, 0.8068, 0.08041, 0.8421, 0.0779, 0.8396, 0.1052, 0.8144, 0.1069, 0.7362, 0.1924, 0.7365, 0.1557, 0.7644, 0.1604, 0.7643, 0.1865, 0.9309, 0.1738, 0.929, 0.2124, 0.8981, 0.2047, 0.9023, 0.1763, 0.8144, 0.1069, 0.8396, 0.1052, 0.837, 0.1275, 0.8202, 0.1287, 0.8981, 0.2047, 0.8803, 0.2321, 0.8615, 0.2098, 0.8736, 0.1944, 0.7644, 0.1604, 0.7739, 0.1363, 0.7933, 0.1485, 0.7871, 0.1645, 0.7643, 0.1865, 0.7644, 0.1604, 0.7871, 0.1645, 0.7873, 0.1819, 0.9023, 0.1763, 0.8981, 0.2047, 0.8736, 0.1944, 0.878, 0.1762, 0.7741, 0.2113, 0.7643, 0.1865, 0.7873, 0.1819, 0.7942, 0.1982, 0.897, 0.1503, 0.9023, 0.1763, 0.878, 0.1762, 0.8752, 0.1584, 0.7928, 0.2312, 0.7741, 0.2113, 0.7942, 0.1982, 0.8069, 0.211, 0.8836, 0.1284, 0.897, 0.1503, 0.8752, 0.1584, 0.8665, 0.1434, 0.8186, 0.2433, 0.7928, 0.2312, 0.8069, 0.211, 0.8241, 0.2182, 0.8637, 0.1127, 0.8836, 0.1284, 0.8665, 0.1434, 0.8532, 0.1326, 0.849, 0.2448, 0.8186, 0.2433, 0.8241, 0.2182, 0.8434, 0.2181, 0.7914, 0.1177, 0.8144, 0.1069, 0.8202, 0.1287, 0.8049, 0.136, 0.8396, 0.1052, 0.8637, 0.1127, 0.8532, 0.1326, 0.837, 0.1275, 0.8803, 0.2321, 0.849, 0.2448, 0.8434, 0.2181, 0.8615, 0.2098, 0.7739, 0.1363, 0.7914, 0.1177, 0.8049, 0.136, 0.7933, 0.1485, 0.8532, 0.1326, 0.8665, 0.1434, 0.8316, 0.1717, 0.8241, 0.2182, 0.8069, 0.211, 0.8316, 0.1717, 0.837, 0.1275, 0.8532, 0.1326, 0.8316, 0.1717, 0.8434, 0.2181, 0.8241, 0.2182, 0.8316, 0.1717, 0.8049, 0.136, 0.8202, 0.1287, 0.8316, 0.1717, 0.8202, 0.1287, 0.837, 0.1275, 0.8316, 0.1717, 0.8615, 0.2098, 0.8434, 0.2181, 0.8316, 0.1717, 0.7933, 0.1485, 0.8049, 0.136, 0.8316, 0.1717, 0.8736, 0.1944, 0.8615, 0.2098, 0.8316, 0.1717, 0.7871, 0.1645, 0.7933, 0.1485, 0.8316, 0.1717, 0.878, 0.1762, 0.8736, 0.1944, 0.8316, 0.1717, 0.7873, 0.1819, 0.7871, 0.1645, 0.8316, 0.1717, 0.8752, 0.1584, 0.878, 0.1762, 0.8316, 0.1717, 0.7942, 0.1982, 0.7873, 0.1819, 0.8316, 0.1717, 0.8665, 0.1434, 0.8752, 0.1584, 0.8316, 0.1717, 0.8069, 0.211, 0.7942, 0.1982, 0.8316, 0.1717])
me_cylinder.materials.append(mat_material_001)
me_cylinder.use_remesh_preserve_volume = False
me_cylinder.use_remesh_preserve_attributes = False
me_cylinder.use_mirror_vertex_groups = False
me_cylinder.update()
arm_armature = bpy.data.armatures.new('Armature')  # bones are not reproduced

# ---- objects
ob_armature = bpy.data.objects.new('Armature', arm_armature)
ob_cylinder = bpy.data.objects.new('Cylinder', me_cylinder)
ob_lamp = bpy.data.objects.new('Lamp', light_lamp)
ob_camera = bpy.data.objects.new('Camera', cam_camera)

# ---- transforms, parenting, visibility, modifiers, constraints
ob_armature.location = (0.0, 0.0, 0.0)
ob_armature.show_in_front = True
ob_armature.lineart.crease_threshold = 0.0
ob_cylinder.parent = ob_armature
ob_cylinder.location = (0.0, 0.0, 0.0)
ob_cylinder.lineart.crease_threshold = 0.0
_vg = ob_cylinder.vertex_groups.new(name='Bone')
for _i, _w in zip([0, 1, 2, 3, 4, 5, 6, 7, 8, 9, 10, 11, 12, 13, 14, 15, 16, 17, 18, 19, 20, 21, 22, 23, 24, 25, 26, 27, 28, 29, 30, 31, 32, 33, 34, 35, 36, 37, 38, 39, 40, 41, 42, 43, 44, 45, 46, 47, 48, 49, 50, 51, 52, 53, 54, 55, 56, 57, 58, 59, 60, 61, 62, 63, 64, 65, 66, 67, 68, 69, 70, 71, 72, 73, 74, 75, 76, 77, 78, 79, 80, 81, 82, 83, 84, 85, 86, 87, 88, 89, 90, 91, 92, 93, 94, 95, 96, 97, 98, 99, 100, 101, 102, 103, 104, 105, 106, 107, 108, 109, 110, 111, 305, 306, 307, 308, 309, 310, 311, 312, 313, 314, 315, 316, 317, 318, 319, 320, 321, 322, 323, 324, 325, 326, 327, 328, 329, 330, 331, 332, 333, 334, 335, 336, 337], [0.7215, 0.7615, 0.7215, 0.7615, 0.7215, 0.7615, 0.7215, 0.7615, 0.7215, 0.7615, 0.7215, 0.7615, 0.7215, 0.7615, 0.7215, 0.7615, 0.7215, 0.7615, 0.7215, 0.7615, 0.7215, 0.7615, 0.7215, 0.7615, 0.7215, 0.7615, 0.7215, 0.7615, 0.7215, 0.7615, 0.7215, 0.7615, 0.6486, 0.6486, 0.6486, 0.6486, 0.6486, 0.6486, 0.6486, 0.6486, 0.6486, 0.6486, 0.6486, 0.6486, 0.6486, 0.6486, 0.6486, 0.6486, 0.2721, 0.2721, 0.2721, 0.2721, 0.2721, 0.2721, 0.2721, 0.2721, 0.2721, 0.2721, 0.2721, 0.2721, 0.2721, 0.2721, 0.2721, 0.2721, 0.1001, 0.1001, 0.1001, 0.1001, 0.1001, 0.1001, 0.1001, 0.1001, 0.1001, 0.1001, 0.1001, 0.1001, 0.1001, 0.1001, 0.1001, 0.1001, 0.05399, 0.05399, 0.05399, 0.05399, 0.05399, 0.05399, 0.05399, 0.05399, 0.05399, 0.05399, 0.05399, 0.05399, 0.05399, 0.05399, 0.05399, 0.05399, 0.01143, 0.01143, 0.01143, 0.01143, 0.01143, 0.01143, 0.01143, 0.01143, 0.01143, 0.01143, 0.01143, 0.01143, 0.01143, 0.01143, 0.01143, 0.01143, 0.5853, 0.5853, 0.5853, 0.5853, 0.5853, 0.5853, 0.5853, 0.5853, 0.5853, 0.5853, 0.5853, 0.5853, 0.5853, 0.5853, 0.5853, 0.5853, 0.537, 0.537, 0.537, 0.537, 0.537, 0.537, 0.537, 0.537, 0.537, 0.537, 0.537, 0.537, 0.537, 0.537, 0.537, 0.537, 1.0]): _vg.add([_i], _w, 'REPLACE')
_vg = ob_cylinder.vertex_groups.new(name='Bone.001')
for _i, _w in zip([0, 1, 2, 3, 4, 5, 6, 7, 8, 9, 10, 11, 12, 13, 14, 15, 16, 17, 18, 19, 20, 21, 22, 23, 24, 25, 26, 27, 28, 29, 30, 31, 32, 33, 34, 35, 36, 37, 38, 39, 40, 41, 42, 43, 44, 45, 46, 47, 48, 49, 50, 51, 52, 53, 54, 55, 56, 57, 58, 59, 60, 61, 62, 63, 64, 65, 66, 67, 68, 69, 70, 71, 72, 73, 74, 75, 76, 77, 78, 79, 80, 81, 82, 83, 84, 85, 86, 87, 88, 89, 90, 91, 92, 93, 94, 95, 96, 97, 98, 99, 100, 101, 102, 103, 104, 105, 106, 107, 108, 109, 110, 111, 112, 113, 114, 115, 116, 117, 118, 119, 120, 121, 122, 123, 124, 125, 126, 127, 128, 129, 130, 131, 132, 133, 134, 135, 136, 137, 138, 139, 140, 141, 142, 143, 305, 306, 307, 308, 309, 310, 311, 312, 313, 314, 315, 316, 317, 318, 319, 320, 321, 322, 323, 324, 325, 326, 327, 328, 329, 330, 331, 332, 333, 334, 335, 336], [0.2618, 0.2102, 0.2618, 0.2102, 0.2618, 0.2102, 0.2618, 0.2102, 0.2618, 0.2102, 0.2618, 0.2102, 0.2618, 0.2102, 0.2618, 0.2102, 0.2618, 0.2102, 0.2618, 0.2102, 0.2618, 0.2102, 0.2618, 0.2102, 0.2618, 0.2102, 0.2618, 0.2102, 0.2618, 0.2102, 0.2618, 0.2102, 0.294, 0.294, 0.294, 0.294, 0.294, 0.294, 0.294, 0.294, 0.294, 0.294, 0.294, 0.294, 0.294, 0.294, 0.294, 0.294, 0.5952, 0.5952, 0.5952, 0.5952, 0.5952, 0.5952, 0.5952, 0.5952, 0.5952, 0.5952, 0.5952, 0.5952, 0.5952, 0.5952, 0.5952, 0.5952, 0.5459, 0.5459, 0.5459, 0.5459, 0.5459, 0.5459, 0.5459, 0.5459, 0.5459, 0.5459, 0.5459, 0.5459, 0.5459, 0.5459, 0.5459, 0.5459, 0.2944, 0.2944, 0.2944, 0.2944, 0.2944, 0.2944, 0.2944, 0.2944, 0.2944, 0.2944, 0.2944, 0.2944, 0.2944, 0.2944, 0.2944, 0.2944, 0.1675, 0.1675, 0.1675, 0.1675, 0.1675, 0.1675, 0.1675, 0.1675, 0.1675, 0.1675, 0.1675, 0.1675, 0.1675, 0.1675, 0.1675, 0.1675, 0.06568, 0.06568, 0.06568, 0.06568, 0.06568, 0.06568, 0.06568, 0.06568, 0.06568, 0.06568, 0.06568, 0.06568, 0.06568, 0.06568, 0.06568, 0.06568, 0.002403, 0.002403, 0.002403, 0.002403, 0.002403, 0.002403, 0.002403, 0.002403, 0.002403, 0.002403, 0.002403, 0.002403, 0.002403, 0.002403, 0.002403, 0.002403, 0.4031, 0.4031, 0.4031, 0.4031, 0.4031, 0.4031, 0.4031, 0.4031, 0.4031, 0.4031, 0.4031, 0.4031, 0.4031, 0.4031, 0.4031, 0.4031, 0.4552, 0.4552, 0.4552, 0.4552, 0.4552, 0.4552, 0.4552, 0.4552, 0.4552, 0.4552, 0.4552, 0.4552, 0.4552, 0.4552, 0.4552, 0.4552]): _vg.add([_i], _w, 'REPLACE')
_vg = ob_cylinder.vertex_groups.new(name='Bone.002')
for _i, _w in zip([32, 33, 34, 35, 36, 37, 38, 39, 40, 41, 42, 43, 44, 45, 46, 47, 48, 49, 50, 51, 52, 53, 54, 55, 56, 57, 58, 59, 60, 61, 62, 63, 64, 65, 66, 67, 68, 69, 70, 71, 72, 73, 74, 75, 76, 77, 78, 79, 80, 81, 82, 83, 84, 85, 86, 87, 88, 89, 90, 91, 92, 93, 94, 95, 96, 97, 98, 99, 100, 101, 102, 103, 104, 105, 106, 107, 108, 109, 110, 111, 112, 113, 114, 115, 116, 117, 118, 119, 120, 121, 122, 123, 124, 125, 126, 127, 128, 129, 130, 131, 132, 133, 134, 135, 136, 137, 138, 139, 140, 141, 142, 143], [0.002854, 0.002854, 0.002854, 0.002854, 0.002854, 0.002854, 0.002854, 0.002854, 0.002854, 0.002854, 0.002854, 0.002854, 0.002854, 0.002854, 0.002854, 0.002854, 0.06113, 0.06113, 0.06113, 0.06113, 0.06113, 0.06113, 0.06113, 0.06113, 0.06113, 0.06113, 0.06113, 0.06113, 0.06113, 0.06113, 0.06113, 0.06113, 0.163, 0.163, 0.163, 0.163, 0.163, 0.163, 0.163, 0.163, 0.163, 0.163, 0.163, 0.163, 0.163, 0.163, 0.163, 0.163, 0.3001, 0.3001, 0.3001, 0.3001, 0.3001, 0.3001, 0.3001, 0.3001, 0.3001, 0.3001, 0.3001, 0.3001, 0.3001, 0.3001, 0.3001, 0.3001, 0.1707, 0.1707, 0.1707, 0.1707, 0.1707, 0.1707, 0.1707, 0.1707, 0.1707, 0.1707, 0.1707, 0.1707, 0.1707, 0.1707, 0.1707, 0.1707, 0.06695, 0.06695, 0.06695, 0.06695, 0.06695, 0.06695, 0.06695, 0.06695, 0.06695, 0.06695, 0.06695, 0.06695, 0.06695, 0.06695, 0.06695, 0.06695, 0.003412, 0.003412, 0.003412, 0.003412, 0.003412, 0.003412, 0.003412, 0.003412, 0.003412, 0.003412, 0.003412, 0.003412, 0.003412, 0.003412, 0.003412, 0.003412]): _vg.add([_i], _w, 'REPLACE')
_vg = ob_cylinder.vertex_groups.new(name='Bone.003')
for _i, _w in zip([32, 33, 34, 35, 36, 37, 38, 39, 40, 41, 42, 43, 44, 45, 46, 47, 48, 49, 50, 51, 52, 53, 54, 55, 56, 57, 58, 59, 60, 61, 62, 63, 64, 65, 66, 67, 68, 69, 70, 71, 72, 73, 74, 75, 76, 77, 78, 79, 80, 81, 82, 83, 84, 85, 86, 87, 88, 89, 90, 91, 92, 93, 94, 95, 96, 97, 98, 99, 100, 101, 102, 103, 104, 105, 106, 107, 108, 109, 110, 111, 112, 113, 114, 115, 116, 117, 118, 119, 120, 121, 122, 123, 124, 125, 126, 127, 128, 129, 130, 131, 132, 133, 134, 135, 136, 137, 138, 139, 140, 141, 142, 143, 144, 145, 146, 147, 148, 149, 150, 151, 152, 153, 154, 155, 156, 157, 158, 159, 160, 161, 162, 163, 164, 165, 166, 167, 168, 169, 170, 171, 172, 173, 174, 175], [0.001131, 0.001131, 0.001131, 0.001131, 0.001131, 0.001131, 0.001131, 0.001131, 0.001131, 0.001131, 0.001131, 0.001131, 0.001131, 0.001131, 0.001131, 0.001131, 0.05914, 0.05914, 0.05914, 0.05914, 0.05914, 0.05914, 0.05914, 0.05914, 0.05914, 0.05914, 0.05914, 0.05914, 0.05914, 0.05914, 0.05914, 0.05914, 0.1577, 0.1577, 0.1577, 0.1577, 0.1577, 0.1577, 0.1577, 0.1577, 0.1577, 0.1577, 0.1577, 0.1577, 0.1577, 0.1577, 0.1577, 0.1577, 0.2903, 0.2903, 0.2903, 0.2903, 0.2903, 0.2903, 0.2903, 0.2903, 0.2903, 0.2903, 0.2903, 0.2903, 0.2903, 0.2903, 0.2903, 0.2903, 0.5211, 0.5211, 0.5211, 0.5211, 0.5211, 0.5211, 0.5211, 0.5211, 0.5211, 0.5211, 0.5211, 0.5211, 0.5211, 0.5211, 0.5211, 0.5211, 0.5783, 0.5783, 0.5783, 0.5783, 0.5783, 0.5783, 0.5783, 0.5783, 0.5783, 0.5783, 0.5783, 0.5783, 0.5783, 0.5783, 0.5783, 0.5783, 0.2307, 0.2307, 0.2307, 0.2307, 0.2307, 0.2307, 0.2307, 0.2307, 0.2307, 0.2307, 0.2307, 0.2307, 0.2307, 0.2307, 0.2307, 0.2307, 0.07764, 0.07764, 0.07764, 0.07764, 0.07764, 0.07764, 0.07764, 0.07764, 0.07764, 0.07764, 0.07764, 0.07764, 0.07764, 0.07764, 0.07764, 0.07764, 0.05002, 0.05002, 0.05002, 0.05002, 0.05002, 0.05002, 0.05002, 0.05002, 0.05002, 0.05002, 0.05002, 0.05002, 0.05002, 0.05002, 0.05002, 0.05002]): _vg.add([_i], _w, 'REPLACE')
_vg = ob_cylinder.vertex_groups.new(name='Bone.004')
for _i, _w in zip([64, 65, 66, 67, 68, 69, 70, 71, 72, 73, 74, 75, 76, 77, 78, 79, 80, 81, 82, 83, 84, 85, 86, 87, 88, 89, 90, 91, 92, 93, 94, 95, 96, 97, 98, 99, 100, 101, 102, 103, 104, 105, 106, 107, 108, 109, 110, 111, 112, 113, 114, 115, 116, 117, 118, 119, 120, 121, 122, 123, 124, 125, 126, 127, 128, 129, 130, 131, 132, 133, 134, 135, 136, 137, 138, 139, 140, 141, 142, 143, 144, 145, 146, 147, 148, 149, 150, 151, 152, 153, 154, 155, 156, 157, 158, 159, 160, 161, 162, 163, 164, 165, 166, 167, 168, 169, 170, 171, 172, 173, 174, 175, 176, 177, 178, 179, 180, 181, 182, 183, 184, 185, 186, 187, 188, 189, 190, 191], [0.003607, 0.003607, 0.003607, 0.003607, 0.003607, 0.003607, 0.003607, 0.003607, 0.003607, 0.003607, 0.003607, 0.003607, 0.003607, 0.003607, 0.003607, 0.003607, 0.04867, 0.04867, 0.04867, 0.04867, 0.04867, 0.04867, 0.04867, 0.04867, 0.04867, 0.04867, 0.04867, 0.04867, 0.04867, 0.04867, 0.04867, 0.04867, 0.08857, 0.08857, 0.08857, 0.08857, 0.08857, 0.08857, 0.08857, 0.08857, 0.08857, 0.08857, 0.08857, 0.08857, 0.08857, 0.08857, 0.08857, 0.08857, 0.2231, 0.2231, 0.2231, 0.2231, 0.2231, 0.2231, 0.2231, 0.2231, 0.2231, 0.2231, 0.2231, 0.2231, 0.2231, 0.2231, 0.2231, 0.2231, 0.573, 0.573, 0.573, 0.573, 0.573, 0.573, 0.573, 0.573, 0.573, 0.573, 0.573, 0.573, 0.573, 0.573, 0.573, 0.573, 0.5373, 0.5373, 0.5373, 0.5373, 0.5373, 0.5373, 0.5373, 0.5373, 0.5373, 0.5373, 0.5373, 0.5373, 0.5373, 0.5373, 0.5373, 0.5373, 0.3461, 0.3461, 0.3461, 0.3461, 0.3461, 0.3461, 0.3461, 0.3461, 0.3461, 0.3461, 0.3461, 0.3461, 0.3461, 0.3461, 0.3461, 0.3461, 0.1092, 0.1092, 0.1092, 0.1092, 0.1092, 0.1092, 0.1092, 0.1092, 0.1092, 0.1092, 0.1092, 0.1092, 0.1092, 0.1092, 0.1092, 0.1092]): _vg.add([_i], _w, 'REPLACE')
_vg = ob_cylinder.vertex_groups.new(name='Bone.005')
for _i, _w in zip([112, 113, 114, 115, 116, 117, 118, 119, 120, 121, 122, 123, 124, 125, 126, 127, 128, 129, 130, 131, 132, 133, 134, 135, 136, 137, 138, 139, 140, 141, 142, 143, 144, 145, 146, 147, 148, 149, 150, 151, 152, 153, 154, 155, 156, 157, 158, 159, 160, 161, 162, 163, 164, 165, 166, 167, 168, 169, 170, 171, 172, 173, 174, 175, 176, 177, 178, 179, 180, 181, 182, 183, 184, 185, 186, 187, 188, 189, 190, 191, 192, 193, 194, 195, 196, 197, 198, 199, 200, 201, 202, 203, 204, 205, 206, 207, 208, 209, 210, 211, 212, 213, 214, 215, 216, 217, 218, 219, 220, 221, 222, 223], [0.04678, 0.04678, 0.04678, 0.04678, 0.04678, 0.04678, 0.04678, 0.04678, 0.04678, 0.04678, 0.04678, 0.04678, 0.04678, 0.04678, 0.04678, 0.04678, 0.1243, 0.1243, 0.1243, 0.1243, 0.1243, 0.1243, 0.1243, 0.1243, 0.1243, 0.1243, 0.1243, 0.1243, 0.1243, 0.1243, 0.1243, 0.1243, 0.3279, 0.3279, 0.3279, 0.3279, 0.3279, 0.3279, 0.3279, 0.3279, 0.3279, 0.3279, 0.3279, 0.3279, 0.3279, 0.3279, 0.3279, 0.3279, 0.5302, 0.5302, 0.5302, 0.5302, 0.5302, 0.5302, 0.5302, 0.5302, 0.5302, 0.5302, 0.5302, 0.5302, 0.5302, 0.5302, 0.5302, 0.5302, 0.6807, 0.6807, 0.6807, 0.6807, 0.6807, 0.6807, 0.6807, 0.6807, 0.6807, 0.6807, 0.6807, 0.6807, 0.6807, 0.6807, 0.6807, 0.6807, 0.1448, 0.1448, 0.1448, 0.1448, 0.1448, 0.1448, 0.1448, 0.1448, 0.1448, 0.1448, 0.1448, 0.1448, 0.1448, 0.1448, 0.1448, 0.1448, 0.03331, 0.03331, 0.03331, 0.03331, 0.03331, 0.03331, 0.03331, 0.03331, 0.03331, 0.03331, 0.03331, 0.03331, 0.03331, 0.03331, 0.03331, 0.03331]): _vg.add([_i], _w, 'REPLACE')
_vg = ob_cylinder.vertex_groups.new(name='Bone.006')
for _i, _w in zip([144, 145, 146, 147, 148, 149, 150, 151, 152, 153, 154, 155, 156, 157, 158, 159, 160, 161, 162, 163, 164, 165, 166, 167, 168, 169, 170, 171, 172, 173, 174, 175, 176, 177, 178, 179, 180, 181, 182, 183, 184, 185, 186, 187, 188, 189, 190, 191, 192, 193, 194, 195, 196, 197, 198, 199, 200, 201, 202, 203, 204, 205, 206, 207, 208, 209, 210, 211, 212, 213, 214, 215, 216, 217, 218, 219, 220, 221, 222, 223], [0.004797, 0.004797, 0.004797, 0.004797, 0.004797, 0.004797, 0.004797, 0.004797, 0.004797, 0.004797, 0.004797, 0.004797, 0.004797, 0.004797, 0.004797, 0.004797, 0.03862, 0.03862, 0.03862, 0.03862, 0.03862, 0.03862, 0.03862, 0.03862, 0.03862, 0.03862, 0.03862, 0.03862, 0.03862, 0.03862, 0.03862, 0.03862, 0.138, 0.138, 0.138, 0.138, 0.138, 0.138, 0.138, 0.138, 0.138, 0.138, 0.138, 0.138, 0.138, 0.138, 0.138, 0.138, 0.6002, 0.6002, 0.6002, 0.6002, 0.6002, 0.6002, 0.6002, 0.6002, 0.6002, 0.6002, 0.6002, 0.6002, 0.6002, 0.6002, 0.6002, 0.6002, 0.1727, 0.1727, 0.1727, 0.1727, 0.1727, 0.1727, 0.1727, 0.1727, 0.1727, 0.1727, 0.1727, 0.1727, 0.1727, 0.1727, 0.1727, 0.1727]): _vg.add([_i], _w, 'REPLACE')
_vg = ob_cylinder.vertex_groups.new(name='Bone.007')
for _i, _w in zip([176, 177, 178, 179, 180, 181, 182, 183, 184, 185, 186, 187, 188, 189, 190, 191, 192, 193, 194, 195, 196, 197, 198, 199, 200, 201, 202, 203, 204, 205, 206, 207, 208, 209, 210, 211, 212, 213, 214, 215, 216, 217, 218, 219, 220, 221, 222, 223, 224, 225, 226, 227, 228, 229, 230, 231, 232, 233, 234, 235, 236, 237, 238, 239, 240, 241, 242, 243, 244, 245, 246, 247, 248, 249, 250, 251, 252, 253, 254, 255], [0.05148, 0.05148, 0.05148, 0.05148, 0.05148, 0.05148, 0.05148, 0.05148, 0.05148, 0.05148, 0.05148, 0.05148, 0.05148, 0.05148, 0.05148, 0.05148, 0.2239, 0.2239, 0.2239, 0.2239, 0.2239, 0.2239, 0.2239, 0.2239, 0.2239, 0.2239, 0.2239, 0.2239, 0.2239, 0.2239, 0.2239, 0.2239, 0.7652, 0.7652, 0.7652, 0.7652, 0.7652, 0.7652, 0.7652, 0.7652, 0.7652, 0.7652, 0.7652, 0.7652, 0.7652, 0.7652, 0.7652, 0.7652, 0.8891, 0.8891, 0.8891, 0.8891, 0.8891, 0.8891, 0.8891, 0.8891, 0.8891, 0.8891, 0.8891, 0.8891, 0.8891, 0.8891, 0.8891, 0.8891, 0.06063, 0.06063, 0.06063, 0.06063, 0.06064, 0.06063, 0.06063, 0.06063, 0.06063, 0.06063, 0.06063, 0.06063, 0.06063, 0.06063, 0.06063, 0.06063]): _vg.add([_i], _w, 'REPLACE')
_vg = ob_cylinder.vertex_groups.new(name='Bone.008')
for _i, _w in zip([224, 225, 226, 227, 228, 229, 230, 231, 232, 233, 234, 235, 236, 237, 238, 239, 240, 241, 242, 243, 244, 245, 246, 247, 248, 249, 250, 251, 252, 253, 254, 255], [0.08476, 0.08476, 0.08476, 0.08476, 0.08476, 0.08476, 0.08476, 0.08476, 0.08476, 0.08476, 0.08476, 0.08476, 0.08476, 0.08476, 0.08476, 0.08476, 0.9051, 0.9051, 0.9051, 0.9051, 0.9051, 0.9051, 0.9051, 0.9051, 0.9051, 0.9051, 0.9051, 0.9051, 0.9051, 0.9051, 0.9051, 0.9051]): _vg.add([_i], _w, 'REPLACE')
_vg = ob_cylinder.vertex_groups.new(name='Bone.009')
for _i, _w in zip([240, 241, 242, 243, 244, 245, 246, 247, 248, 249, 250, 251, 252, 253, 254, 255, 256, 257, 258, 259, 260, 261, 262, 263, 264, 265, 266, 267, 268, 269, 270, 271, 272, 273, 274, 275, 276, 277, 278, 279, 280, 281, 282, 283, 284, 285, 286, 287, 288, 289, 290, 291, 292, 293, 294, 295, 296, 297, 298, 299, 300, 301, 302, 303, 304], [0.01536, 0.01536, 0.01536, 0.01536, 0.01536, 0.01536, 0.01536, 0.01536, 0.01536, 0.01536, 0.01536, 0.01536, 0.01536, 0.01536, 0.01536, 0.01536, 0.9769, 0.9769, 0.9769, 0.9769, 0.9769, 0.9769, 0.9769, 0.9769, 0.9769, 0.9769, 0.9769, 0.9769, 0.9769, 0.9769, 0.9769, 0.9769, 0.9994, 0.9994, 0.9994, 0.9994, 0.9994, 0.9994, 0.9994, 0.9994, 0.9994, 0.9994, 0.9994, 0.9994, 0.9994, 0.9994, 0.9994, 0.9994, 0.9998, 0.9998, 0.9998, 0.9998, 0.9998, 0.9998, 0.9998, 0.9998, 0.9998, 0.9998, 0.9998, 0.9998, 0.9998, 0.9998, 0.9998, 0.9998, 1.0]): _vg.add([_i], _w, 'REPLACE')
_m = ob_cylinder.modifiers.new('Armature', 'ARMATURE')
_m.object = ob_armature
ob_lamp.location = (-0.3136, -3.755, 5.264)
ob_lamp.rotation_euler = (0.6503, 0.05522, 1.866)
ob_lamp.lock_rotations_4d = False
ob_lamp.empty_display_type = 'ARROWS'
ob_lamp.color = (0.0, 0.0, 0.0, 0.0)
ob_lamp.lineart.crease_threshold = 0.0
ob_camera.location = (7.481, -6.508, 5.344)
ob_camera.rotation_euler = (1.109, 0.0, 0.8149)
ob_camera.lock_rotations_4d = False
ob_camera.empty_display_type = 'ARROWS'
ob_camera.color = (0.0, 0.0, 0.0, 0.0)
ob_camera.display_type = 'WIRE'
ob_camera.lineart.crease_threshold = 0.0

# ---- collection membership
col_collection_1.objects.link(ob_armature)
col_collection_1.objects.link(ob_cylinder)
col_collection_1.objects.link(ob_lamp)
col_collection_1.objects.link(ob_camera)

# ---- scene / render settings (as saved in the file)
scene.camera = ob_camera
scene.frame_start = 1; scene.frame_end = 110; scene.frame_set(109)
scene.render.engine = 'BLENDER_EEVEE_NEXT'
scene.render.resolution_percentage = 50
scene.render.fps = 60
scene.render.dither_intensity = 0.0
scene.cycles.use_denoising = False
scene.cycles.samples = 128
scene.cycles.sampling_pattern = 'TABULATED_SOBOL'
scene.cycles.light_sampling_threshold = 0.0
scene.cycles.use_adaptive_sampling = False
scene.cycles.use_light_tree = False
scene.cycles.blur_glossy = 0.0
scene.cycles.sample_clamp_indirect = 0.0
scene.view_settings.view_transform = 'Standard'
bpy.context.view_layer.update()
